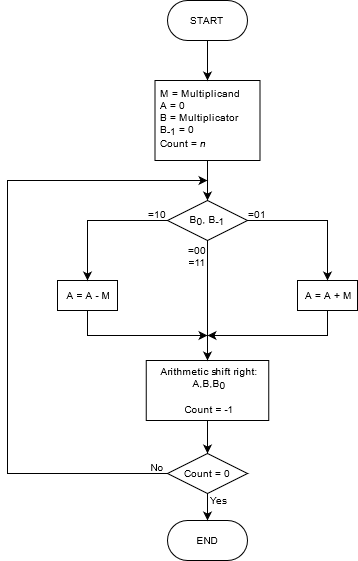

The diagram above was exported from draw.io. Its source (the exported page's mxGraphModel, read from the mxfile embedded in the PNG):
<mxGraphModel dx="1324" dy="251" grid="1" gridSize="10" guides="1" tooltips="1" connect="1" arrows="1" fold="1" page="1" pageScale="1" pageWidth="850" pageHeight="1100" math="0" shadow="0">
  <root>
    <mxCell id="0" />
    <mxCell id="1" parent="0" />
    <mxCell id="x02_tZK0ic9HzFqggvKZ-1" value="START" style="rounded=1;whiteSpace=wrap;html=1;arcSize=50;fontSize=10;" vertex="1" parent="1">
      <mxGeometry x="40" width="80" height="40" as="geometry" />
    </mxCell>
    <mxCell id="x02_tZK0ic9HzFqggvKZ-3" value="&lt;div style=&quot;font-size: 10px;&quot;&gt;M = Multiplicand&lt;/div&gt;&lt;div style=&quot;font-size: 10px;&quot;&gt;A = 0&lt;br style=&quot;font-size: 10px;&quot;&gt;&lt;/div&gt;&lt;div style=&quot;font-size: 10px;&quot;&gt;B = Multiplicator&lt;/div&gt;&lt;div style=&quot;font-size: 10px;&quot;&gt;B&lt;sub style=&quot;font-size: 10px;&quot;&gt;-1&lt;/sub&gt; = 0&lt;/div&gt;&lt;div style=&quot;font-size: 10px;&quot;&gt;Count = &lt;i style=&quot;font-size: 10px;&quot;&gt;n&lt;/i&gt;&lt;br style=&quot;font-size: 10px;&quot;&gt;&lt;/div&gt;" style="rounded=0;whiteSpace=wrap;html=1;fontSize=10;align=left;verticalAlign=top;spacingLeft=3;" vertex="1" parent="1">
      <mxGeometry x="27.5" y="80" width="105" height="80" as="geometry" />
    </mxCell>
    <mxCell id="x02_tZK0ic9HzFqggvKZ-4" value="END" style="rounded=1;whiteSpace=wrap;html=1;arcSize=50;fontSize=10;" vertex="1" parent="1">
      <mxGeometry x="40" y="520" width="80" height="40" as="geometry" />
    </mxCell>
    <mxCell id="x02_tZK0ic9HzFqggvKZ-5" value="&lt;div style=&quot;font-size: 10px;&quot;&gt;B&lt;sub style=&quot;font-size: 10px;&quot;&gt;0&lt;/sub&gt;, B&lt;sub style=&quot;font-size: 10px;&quot;&gt;-1&lt;/sub&gt;&lt;br style=&quot;font-size: 10px;&quot;&gt;&lt;/div&gt;" style="rhombus;whiteSpace=wrap;html=1;fontSize=10;align=center;verticalAlign=middle;" vertex="1" parent="1">
      <mxGeometry x="40" y="200" width="80" height="40" as="geometry" />
    </mxCell>
    <mxCell id="x02_tZK0ic9HzFqggvKZ-6" value="A = A - M" style="rounded=0;whiteSpace=wrap;html=1;fontSize=10;align=center;verticalAlign=middle;spacingLeft=3;" vertex="1" parent="1">
      <mxGeometry x="-70" y="280" width="60" height="30" as="geometry" />
    </mxCell>
    <mxCell id="x02_tZK0ic9HzFqggvKZ-7" value="A = A + M" style="rounded=0;whiteSpace=wrap;html=1;fontSize=10;align=center;verticalAlign=middle;spacingLeft=3;" vertex="1" parent="1">
      <mxGeometry x="170" y="280" width="60" height="30" as="geometry" />
    </mxCell>
    <mxCell id="x02_tZK0ic9HzFqggvKZ-8" value="" style="endArrow=classic;html=1;rounded=0;fontSize=10;exitX=0;exitY=0.5;exitDx=0;exitDy=0;entryX=0.5;entryY=0;entryDx=0;entryDy=0;edgeStyle=orthogonalEdgeStyle;" edge="1" parent="1" source="x02_tZK0ic9HzFqggvKZ-5" target="x02_tZK0ic9HzFqggvKZ-6">
      <mxGeometry width="50" height="50" relative="1" as="geometry">
        <mxPoint x="-30" y="390" as="sourcePoint" />
        <mxPoint x="20" y="340" as="targetPoint" />
      </mxGeometry>
    </mxCell>
    <mxCell id="x02_tZK0ic9HzFqggvKZ-9" value="" style="endArrow=classic;html=1;rounded=0;fontSize=10;exitX=1;exitY=0.5;exitDx=0;exitDy=0;entryX=0.5;entryY=0;entryDx=0;entryDy=0;edgeStyle=orthogonalEdgeStyle;" edge="1" parent="1" source="x02_tZK0ic9HzFqggvKZ-5" target="x02_tZK0ic9HzFqggvKZ-7">
      <mxGeometry width="50" height="50" relative="1" as="geometry">
        <mxPoint x="50" y="240" as="sourcePoint" />
        <mxPoint x="20" y="290" as="targetPoint" />
      </mxGeometry>
    </mxCell>
    <mxCell id="x02_tZK0ic9HzFqggvKZ-10" value="" style="endArrow=classic;html=1;rounded=0;fontSize=10;exitX=0.5;exitY=1;exitDx=0;exitDy=0;entryX=0.5;entryY=0;entryDx=0;entryDy=0;" edge="1" parent="1" source="x02_tZK0ic9HzFqggvKZ-1" target="x02_tZK0ic9HzFqggvKZ-3">
      <mxGeometry width="50" height="50" relative="1" as="geometry">
        <mxPoint x="-30" y="140" as="sourcePoint" />
        <mxPoint x="20" y="90" as="targetPoint" />
      </mxGeometry>
    </mxCell>
    <mxCell id="x02_tZK0ic9HzFqggvKZ-11" value="" style="endArrow=classic;html=1;rounded=0;fontSize=10;entryX=0.5;entryY=0;entryDx=0;entryDy=0;exitX=0.5;exitY=1;exitDx=0;exitDy=0;" edge="1" parent="1" source="x02_tZK0ic9HzFqggvKZ-3" target="x02_tZK0ic9HzFqggvKZ-5">
      <mxGeometry width="50" height="50" relative="1" as="geometry">
        <mxPoint x="-60" y="210" as="sourcePoint" />
        <mxPoint x="-10" y="160" as="targetPoint" />
      </mxGeometry>
    </mxCell>
    <mxCell id="x02_tZK0ic9HzFqggvKZ-12" value="&lt;div style=&quot;font-size: 10px;&quot; align=&quot;center&quot;&gt;Arithmetic shift right:&lt;/div&gt;&lt;div style=&quot;font-size: 10px;&quot; align=&quot;center&quot;&gt;A,B,B&lt;sub style=&quot;font-size: 10px;&quot;&gt;0&lt;/sub&gt;&lt;/div&gt;&lt;div style=&quot;font-size: 10px;&quot; align=&quot;center&quot;&gt;&lt;br style=&quot;font-size: 10px;&quot;&gt;&lt;/div&gt;&lt;div style=&quot;font-size: 10px;&quot; align=&quot;center&quot;&gt;Count = -1&lt;br style=&quot;font-size: 10px;&quot;&gt;&lt;/div&gt;" style="rounded=0;whiteSpace=wrap;html=1;fontSize=10;align=center;verticalAlign=middle;spacingLeft=3;" vertex="1" parent="1">
      <mxGeometry x="18.75" y="360" width="122.5" height="60" as="geometry" />
    </mxCell>
    <mxCell id="x02_tZK0ic9HzFqggvKZ-13" value="" style="endArrow=classic;html=1;rounded=0;fontSize=10;exitX=0.5;exitY=1;exitDx=0;exitDy=0;edgeStyle=orthogonalEdgeStyle;" edge="1" parent="1" source="x02_tZK0ic9HzFqggvKZ-6">
      <mxGeometry width="50" height="50" relative="1" as="geometry">
        <mxPoint x="50" y="230" as="sourcePoint" />
        <mxPoint x="80" y="335" as="targetPoint" />
        <Array as="points">
          <mxPoint x="-40" y="335" />
        </Array>
      </mxGeometry>
    </mxCell>
    <mxCell id="x02_tZK0ic9HzFqggvKZ-14" value="" style="endArrow=classic;html=1;rounded=0;fontSize=10;exitX=0.5;exitY=1;exitDx=0;exitDy=0;edgeStyle=orthogonalEdgeStyle;" edge="1" parent="1" source="x02_tZK0ic9HzFqggvKZ-7">
      <mxGeometry width="50" height="50" relative="1" as="geometry">
        <mxPoint x="-30" y="320" as="sourcePoint" />
        <mxPoint x="80" y="335" as="targetPoint" />
        <Array as="points">
          <mxPoint x="200" y="335" />
          <mxPoint x="80" y="335" />
        </Array>
      </mxGeometry>
    </mxCell>
    <mxCell id="x02_tZK0ic9HzFqggvKZ-15" value="" style="endArrow=classic;html=1;rounded=0;fontSize=10;entryX=0.5;entryY=0;entryDx=0;entryDy=0;exitX=0.5;exitY=1;exitDx=0;exitDy=0;" edge="1" parent="1" source="x02_tZK0ic9HzFqggvKZ-5" target="x02_tZK0ic9HzFqggvKZ-12">
      <mxGeometry width="50" height="50" relative="1" as="geometry">
        <mxPoint x="90" y="170" as="sourcePoint" />
        <mxPoint x="90" y="210" as="targetPoint" />
      </mxGeometry>
    </mxCell>
    <mxCell id="x02_tZK0ic9HzFqggvKZ-16" value="Count = 0" style="rhombus;whiteSpace=wrap;html=1;fontSize=10;align=center;verticalAlign=middle;" vertex="1" parent="1">
      <mxGeometry x="40" y="453" width="80" height="40" as="geometry" />
    </mxCell>
    <mxCell id="x02_tZK0ic9HzFqggvKZ-17" value="" style="endArrow=classic;html=1;rounded=0;fontSize=10;entryX=0.5;entryY=0;entryDx=0;entryDy=0;exitX=0.5;exitY=1;exitDx=0;exitDy=0;" edge="1" parent="1" source="x02_tZK0ic9HzFqggvKZ-12" target="x02_tZK0ic9HzFqggvKZ-16">
      <mxGeometry width="50" height="50" relative="1" as="geometry">
        <mxPoint y="410" as="sourcePoint" />
        <mxPoint y="530" as="targetPoint" />
      </mxGeometry>
    </mxCell>
    <mxCell id="x02_tZK0ic9HzFqggvKZ-18" value="" style="endArrow=classic;html=1;rounded=0;fontSize=10;entryX=0.5;entryY=0;entryDx=0;entryDy=0;exitX=0.5;exitY=1;exitDx=0;exitDy=0;" edge="1" parent="1" source="x02_tZK0ic9HzFqggvKZ-16" target="x02_tZK0ic9HzFqggvKZ-4">
      <mxGeometry width="50" height="50" relative="1" as="geometry">
        <mxPoint x="90" y="410" as="sourcePoint" />
        <mxPoint x="90" y="450" as="targetPoint" />
      </mxGeometry>
    </mxCell>
    <mxCell id="x02_tZK0ic9HzFqggvKZ-19" value="" style="endArrow=classic;html=1;rounded=0;fontSize=10;exitX=0;exitY=0.5;exitDx=0;exitDy=0;edgeStyle=orthogonalEdgeStyle;" edge="1" parent="1" source="x02_tZK0ic9HzFqggvKZ-16">
      <mxGeometry width="50" height="50" relative="1" as="geometry">
        <mxPoint x="-30" y="320" as="sourcePoint" />
        <mxPoint x="80" y="180" as="targetPoint" />
        <Array as="points">
          <mxPoint x="-120" y="473" />
          <mxPoint x="-120" y="180" />
        </Array>
      </mxGeometry>
    </mxCell>
    <mxCell id="x02_tZK0ic9HzFqggvKZ-20" value="&lt;font style=&quot;font-size: 10px&quot;&gt;=10&lt;/font&gt;" style="text;html=1;strokeColor=none;fillColor=none;align=center;verticalAlign=middle;whiteSpace=wrap;rounded=0;fontSize=10;" vertex="1" parent="1">
      <mxGeometry x="20" y="209" width="20" height="10" as="geometry" />
    </mxCell>
    <mxCell id="x02_tZK0ic9HzFqggvKZ-21" value="&lt;font style=&quot;font-size: 10px&quot;&gt;=01&lt;/font&gt;" style="text;html=1;strokeColor=none;fillColor=none;align=center;verticalAlign=middle;whiteSpace=wrap;rounded=0;fontSize=10;" vertex="1" parent="1">
      <mxGeometry x="120" y="209" width="20" height="10" as="geometry" />
    </mxCell>
    <mxCell id="x02_tZK0ic9HzFqggvKZ-22" value="&lt;div&gt;&lt;font style=&quot;font-size: 10px&quot;&gt;=00&lt;/font&gt;&lt;/div&gt;&lt;div&gt;&lt;font style=&quot;font-size: 10px&quot;&gt;=11&lt;br&gt;&lt;/font&gt;&lt;/div&gt;" style="text;html=1;strokeColor=none;fillColor=none;align=center;verticalAlign=middle;whiteSpace=wrap;rounded=0;fontSize=10;" vertex="1" parent="1">
      <mxGeometry x="60" y="241" width="20" height="29" as="geometry" />
    </mxCell>
    <mxCell id="x02_tZK0ic9HzFqggvKZ-23" value="No" style="text;html=1;strokeColor=none;fillColor=none;align=center;verticalAlign=middle;whiteSpace=wrap;rounded=0;fontSize=10;" vertex="1" parent="1">
      <mxGeometry x="19.75" y="462" width="20" height="10" as="geometry" />
    </mxCell>
    <mxCell id="x02_tZK0ic9HzFqggvKZ-24" value="Yes" style="text;html=1;strokeColor=none;fillColor=none;align=center;verticalAlign=middle;whiteSpace=wrap;rounded=0;fontSize=10;" vertex="1" parent="1">
      <mxGeometry x="81" y="495" width="20" height="10" as="geometry" />
    </mxCell>
  </root>
</mxGraphModel>